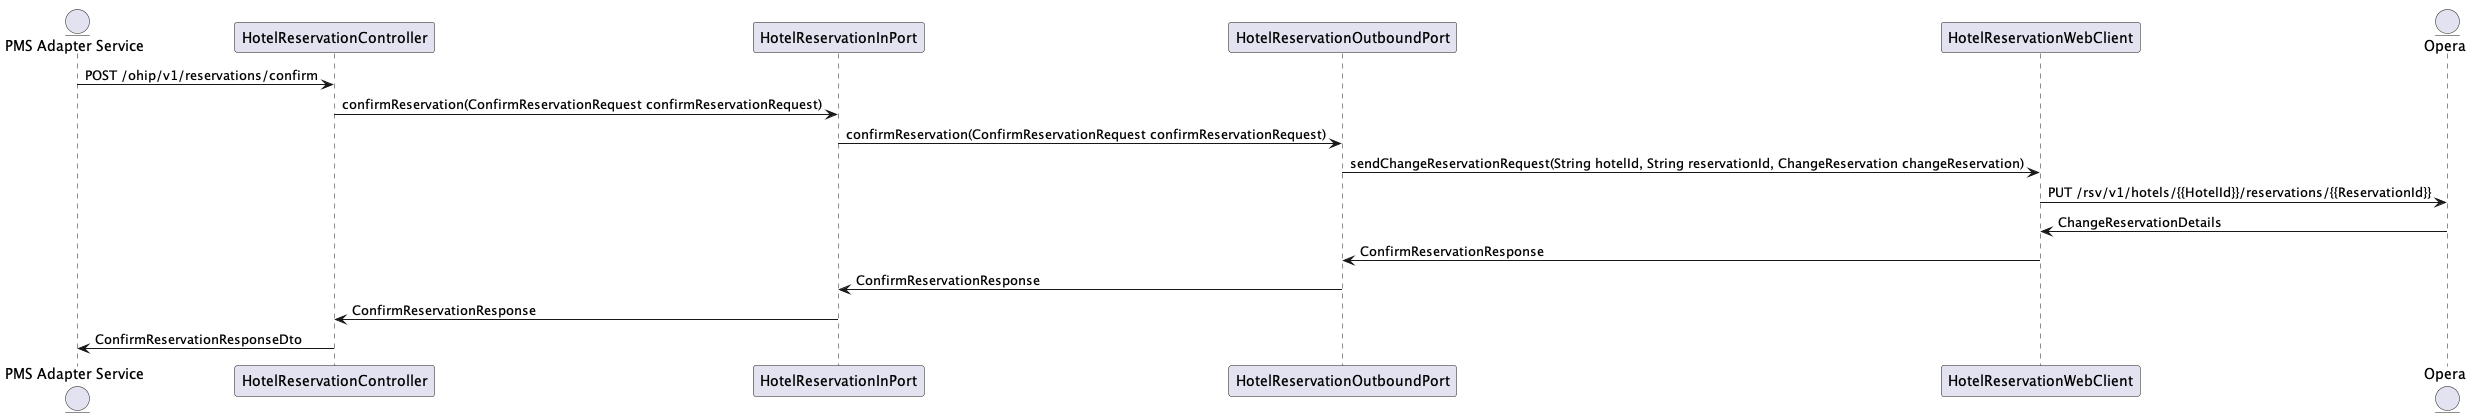

The diagram above was rendered by PlantUML. Its source (embedded in the PNG):
@startuml
entity "PMS Adapter Service" as PMS
participant HotelReservationController as Controller
participant HotelReservationInPort as InboundPort
participant HotelReservationOutboundPort as OutboundPort
participant HotelReservationWebClient as Webclient
entity Opera as opera

PMS -> Controller: POST /ohip/v1/reservations/confirm
Controller -> InboundPort: confirmReservation(ConfirmReservationRequest confirmReservationRequest)
InboundPort -> OutboundPort: confirmReservation(ConfirmReservationRequest confirmReservationRequest)
OutboundPort -> Webclient: sendChangeReservationRequest(String hotelId, String reservationId, ChangeReservation changeReservation)

Webclient -> opera: PUT /rsv/v1/hotels/{{HotelId}}/reservations/{{ReservationId}}
Webclient <- opera: ChangeReservationDetails

OutboundPort <- Webclient: ConfirmReservationResponse
InboundPort <- OutboundPort: ConfirmReservationResponse
Controller <- InboundPort: ConfirmReservationResponse
PMS <- Controller: ConfirmReservationResponseDto
@enduml